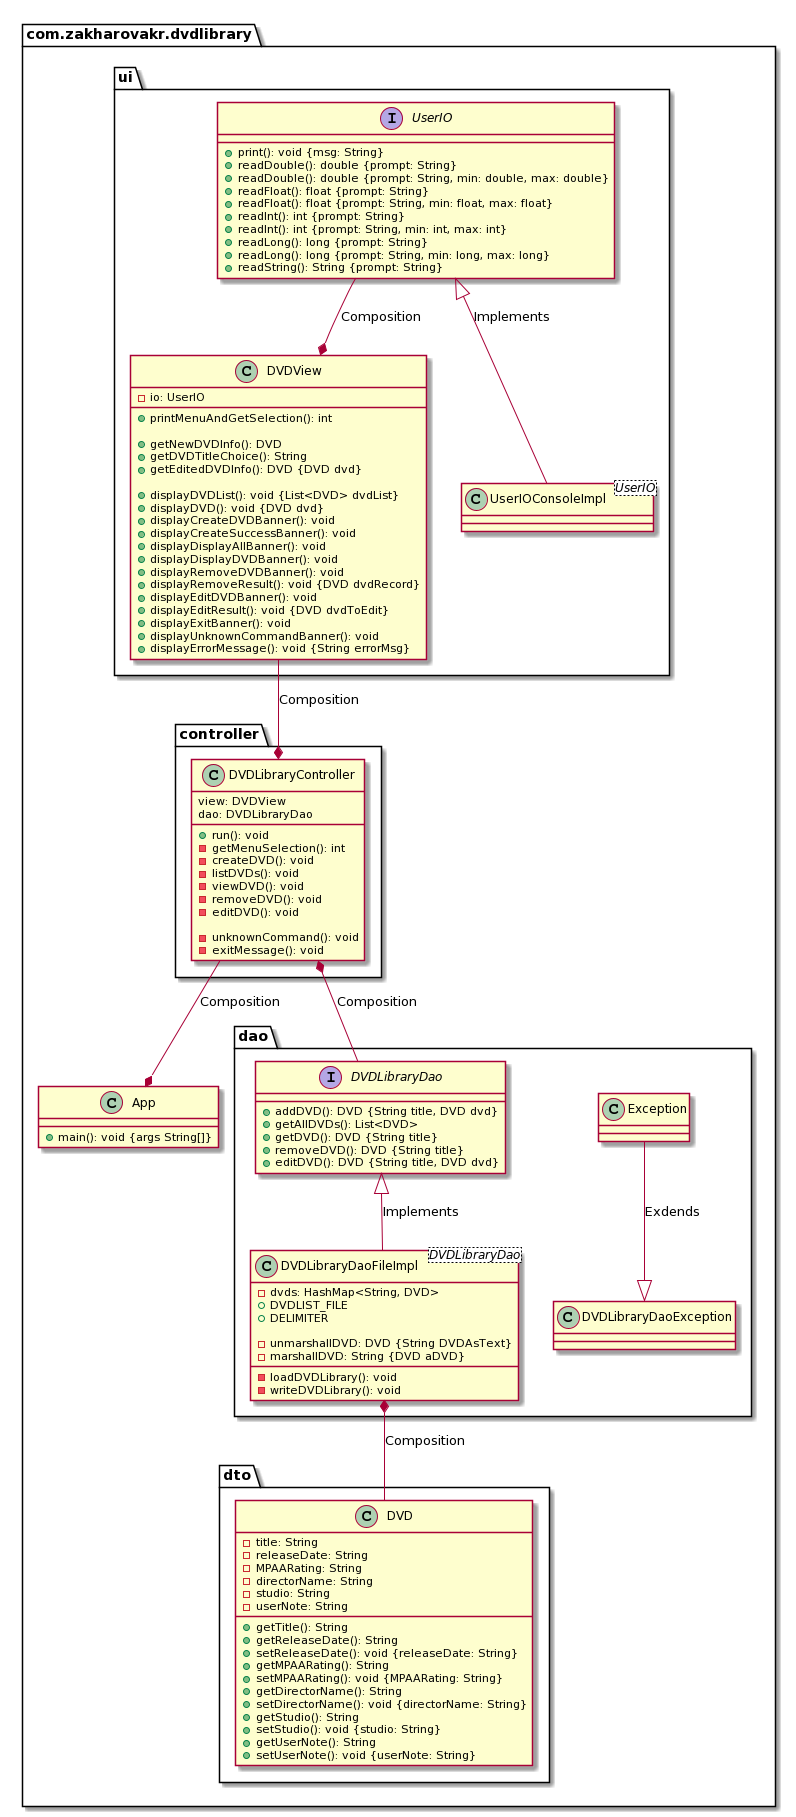

The diagram above was rendered by PlantUML. Its source (embedded in the PNG):
@startuml
top to bottom direction

package com.zakharovakr.dvdlibrary {

class App {
    +main(): void {args String[]}
}

package ui{
  class DVDView {
    -io: UserIO

    +printMenuAndGetSelection(): int

    +getNewDVDInfo(): DVD 
    +getDVDTitleChoice(): String
    +getEditedDVDInfo(): DVD {DVD dvd}

    +displayDVDList(): void {List<DVD> dvdList}
    +displayDVD(): void {DVD dvd}

    
    +displayCreateDVDBanner(): void
    +displayCreateSuccessBanner(): void
    +displayDisplayAllBanner(): void
    +displayDisplayDVDBanner(): void
    +displayRemoveDVDBanner(): void
    +displayRemoveResult(): void {DVD dvdRecord}
    +displayEditDVDBanner(): void
    +displayEditResult(): void {DVD dvdToEdit}
    +displayExitBanner(): void
    +displayUnknownCommandBanner(): void
    +displayErrorMessage(): void {String errorMsg}
    
  }

  interface UserIO{
    +print(): void {msg: String}
    +readDouble(): double {prompt: String}
    +readDouble(): double {prompt: String, min: double, max: double}
    +readFloat(): float {prompt: String}
    +readFloat(): float {prompt: String, min: float, max: float}
    +readInt(): int {prompt: String}
    +readInt(): int {prompt: String, min: int, max: int}
    +readLong(): long {prompt: String}
    +readLong(): long {prompt: String, min: long, max: long}
    +readString(): String {prompt: String}
  }

  class UserIOConsoleImpl <UserIO>{}

  UserIO <|-down- UserIOConsoleImpl: Implements
}

package controller{
  class DVDLibraryController{
    view: DVDView
    dao: DVDLibraryDao

    +run(): void
    -getMenuSelection(): int
    -createDVD(): void
    -listDVDs(): void
    -viewDVD(): void
    -removeDVD(): void
    -editDVD(): void
    
    -unknownCommand(): void
    -exitMessage(): void
  }
}

package dao{
  interface DVDLibraryDao{
  
    +addDVD(): DVD {String title, DVD dvd}
    +getAllDVDs(): List<DVD>
    +getDVD(): DVD {String title}
    +removeDVD(): DVD {String title}
    +editDVD(): DVD {String title, DVD dvd}
  }

  class DVDLibraryDaoFileImpl <DVDLibraryDao>{
    -dvds: HashMap<String, DVD>
    +DVDLIST_FILE
    +DELIMITER
    
    -unmarshallDVD: DVD {String DVDAsText}
    -marshallDVD: String {DVD aDVD}

    -loadDVDLibrary(): void
    -writeDVDLibrary(): void
  }
  
  class DVDLibraryDaoException{}

  DVDLibraryDao <|-down- DVDLibraryDaoFileImpl: Implements
  DVDLibraryDaoException <|-up- Exception: Exdends
}

package dto{
  class DVD{
    -title: String
    -releaseDate: String
    -MPAARating: String
    -directorName: String
    -studio: String
    -userNote: String

    +getTitle(): String
    +getReleaseDate(): String
    +setReleaseDate(): void {releaseDate: String}
    +getMPAARating(): String
    +setMPAARating(): void {MPAARating: String}
    +getDirectorName(): String
    +setDirectorName(): void {directorName: String}
    +getStudio(): String
    +setStudio(): void {studio: String}
    +getUserNote(): String
    +setUserNote(): void {userNote: String}
  }
}

}

DVDView *-up- UserIO: Composition
DVDLibraryController *-up- DVDView: Composition
DVDLibraryController *-down- DVDLibraryDao: Composition
DVDLibraryDaoFileImpl *-down- DVD: Composition

App *-up- DVDLibraryController: Composition
@enduml